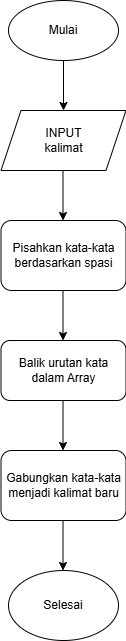

The diagram above was exported from draw.io. Its source (the exported page's mxGraphModel, read from the mxfile embedded in the PNG):
<mxGraphModel dx="786" dy="455" grid="1" gridSize="10" guides="1" tooltips="1" connect="1" arrows="1" fold="1" page="1" pageScale="1" pageWidth="2339" pageHeight="3300" math="0" shadow="0">
  <root>
    <mxCell id="0" />
    <mxCell id="1" parent="0" />
    <mxCell id="R2xWjROea0WTpBufRlXX-1" style="edgeStyle=orthogonalEdgeStyle;rounded=0;orthogonalLoop=1;jettySize=auto;html=1;entryX=0.5;entryY=0;entryDx=0;entryDy=0;" parent="1" source="R2xWjROea0WTpBufRlXX-2" target="R2xWjROea0WTpBufRlXX-13" edge="1">
      <mxGeometry relative="1" as="geometry" />
    </mxCell>
    <mxCell id="R2xWjROea0WTpBufRlXX-2" value="Mulai" style="ellipse;whiteSpace=wrap;html=1;" parent="1" vertex="1">
      <mxGeometry x="60" y="30" width="110" height="60" as="geometry" />
    </mxCell>
    <mxCell id="R2xWjROea0WTpBufRlXX-3" value="Pisahkan kata-kata berdasarkan spasi" style="rounded=1;whiteSpace=wrap;html=1;" parent="1" vertex="1">
      <mxGeometry x="52.5" y="250" width="125" height="70" as="geometry" />
    </mxCell>
    <mxCell id="R2xWjROea0WTpBufRlXX-4" value="Balik urutan kata dalam Array" style="rounded=1;whiteSpace=wrap;html=1;" parent="1" vertex="1">
      <mxGeometry x="52.5" y="370" width="125" height="60" as="geometry" />
    </mxCell>
    <mxCell id="R2xWjROea0WTpBufRlXX-6" value="Gabungkan kata-kata menjadi kalimat baru" style="rounded=1;whiteSpace=wrap;html=1;" parent="1" vertex="1">
      <mxGeometry x="52.5" y="480" width="125" height="70" as="geometry" />
    </mxCell>
    <mxCell id="R2xWjROea0WTpBufRlXX-11" value="Selesai" style="ellipse;whiteSpace=wrap;html=1;" parent="1" vertex="1">
      <mxGeometry x="60" y="600" width="110" height="70" as="geometry" />
    </mxCell>
    <mxCell id="R2xWjROea0WTpBufRlXX-13" value="INPUT&lt;div&gt;kalimat&lt;/div&gt;" style="shape=parallelogram;perimeter=parallelogramPerimeter;whiteSpace=wrap;html=1;fixedSize=1;" parent="1" vertex="1">
      <mxGeometry x="52.5" y="140" width="125" height="60" as="geometry" />
    </mxCell>
    <mxCell id="R2xWjROea0WTpBufRlXX-16" style="edgeStyle=orthogonalEdgeStyle;rounded=0;orthogonalLoop=1;jettySize=auto;html=1;entryX=0.5;entryY=0;entryDx=0;entryDy=0;" parent="1" edge="1">
      <mxGeometry relative="1" as="geometry">
        <mxPoint x="114.5" y="200" as="sourcePoint" />
        <mxPoint x="114.5" y="250" as="targetPoint" />
      </mxGeometry>
    </mxCell>
    <mxCell id="R2xWjROea0WTpBufRlXX-17" style="edgeStyle=orthogonalEdgeStyle;rounded=0;orthogonalLoop=1;jettySize=auto;html=1;entryX=0.5;entryY=0;entryDx=0;entryDy=0;" parent="1" edge="1">
      <mxGeometry relative="1" as="geometry">
        <mxPoint x="114.5" y="320" as="sourcePoint" />
        <mxPoint x="114.5" y="370" as="targetPoint" />
      </mxGeometry>
    </mxCell>
    <mxCell id="R2xWjROea0WTpBufRlXX-18" style="edgeStyle=orthogonalEdgeStyle;rounded=0;orthogonalLoop=1;jettySize=auto;html=1;entryX=0.5;entryY=0;entryDx=0;entryDy=0;" parent="1" edge="1">
      <mxGeometry relative="1" as="geometry">
        <mxPoint x="114.5" y="430" as="sourcePoint" />
        <mxPoint x="114.5" y="480" as="targetPoint" />
      </mxGeometry>
    </mxCell>
    <mxCell id="R2xWjROea0WTpBufRlXX-21" style="edgeStyle=orthogonalEdgeStyle;rounded=0;orthogonalLoop=1;jettySize=auto;html=1;entryX=0.5;entryY=0;entryDx=0;entryDy=0;" parent="1" edge="1">
      <mxGeometry relative="1" as="geometry">
        <mxPoint x="114.5" y="550" as="sourcePoint" />
        <mxPoint x="114.5" y="600" as="targetPoint" />
      </mxGeometry>
    </mxCell>
  </root>
</mxGraphModel>